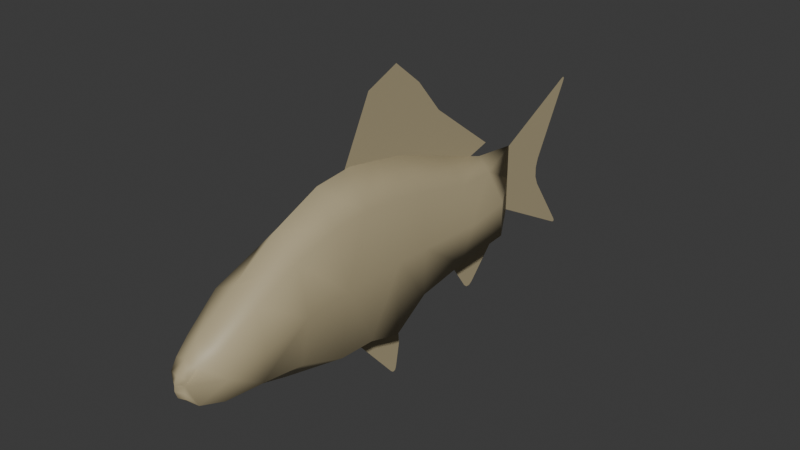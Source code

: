 # Source: Fish.blend  (saved by Blender 4.0.36; exported with 4.5.12 LTS)
import bpy
from mathutils import Matrix  # noqa: F401  (used for matrix-valued properties, if any)

bpy.ops.wm.read_factory_settings(use_empty=True)
scene = bpy.context.scene
scene.name = 'Scene'

# ---- collections
col_collection = bpy.data.collections.new('Collection'); scene.collection.children.link(col_collection)

# ---- materials (node trees are filled in below, after node groups)
mat_material_001 = bpy.data.materials.new('Material.001')
mat_material_001.use_transparent_shadow = False

# ---- material node trees
mat_material_001.use_nodes = True; mat_material_001.node_tree.nodes.clear()
_N = mat_material_001.node_tree.nodes; _L = mat_material_001.node_tree.links
n0 = _N.new('ShaderNodeBsdfPrincipled'); n0.name = 'Principled BSDF'; n0.location = (10, 300)
n0.inputs[0].default_value = (0.4621, 0.3916, 0.2384, 1.0)
n0.inputs[3].default_value = 1.45
n1 = _N.new('ShaderNodeOutputMaterial'); n1.name = 'Material Output'; n1.location = (300, 300)
_L.new(n0.outputs[0], n1.inputs[0])
n1.is_active_output = True

# ---- world
world_world = bpy.data.worlds.new('World'); scene.world = world_world
world_world.use_nodes = True; world_world.node_tree.nodes.clear()
_N = world_world.node_tree.nodes; _L = world_world.node_tree.links
n0 = _N.new('ShaderNodeOutputWorld'); n0.name = 'World Output'; n0.location = (300, 300)
n1 = _N.new('ShaderNodeBackground'); n1.name = 'Background'; n1.location = (10, 300)
n1.inputs[0].default_value = (0.05088, 0.05088, 0.05088, 1.0)
_L.new(n1.outputs[0], n0.inputs[0])
n0.is_active_output = True
world_world.color = (0.05088, 0.05088, 0.05088)
world_world.use_sun_shadow = False
world_world.sun_shadow_jitter_overblur = 0.0

# ---- meshes
me_plane = bpy.data.meshes.new('Plane')
me_plane.from_pydata([(0.0, -1.092, 0.5519), (0.0, -1.069, -0.2835), (0.0, -0.6835, 0.81), (0.0, -0.6771, -0.3959), (0.0, -0.2856, 0.9805), (0.0, -0.3113, -0.464), (0.0, 0.05482, 1.013), (0.0, -0.01058, -0.4836), (0.0, 0.5962, 0.9204), (0.0, 0.7379, -0.3607), (0.0, 1.207, 0.7093), (0.0, 1.161, -0.2319), (0.0, 1.605, -0.0723), (0.0, 2.06, 0.5198), (0.0, 2.06, -0.0887), (0.0, -1.435, 0.3174), (0.0, -1.454, -0.179), (0.0, 2.06, 0.2156), (0.0, -1.66, 0.01604), (0.0, 0.2893, 0.9727), (0.0, 0.3348, -0.4621), (0.0, -1.657, 0.06047), (0.0, -1.55, 0.2089), (0.0, -1.631, 0.1193), (0.0, -1.578, -0.1003), (0.0, -1.65, -0.01582), (0.0, -1.639, -0.0477), (0.0, 1.628, 0.5666), (-0.2025, -1.084, 0.4508), (-0.1777, -1.059, -0.1657), (-0.1856, -0.6842, 0.6132), (-0.1814, -0.6769, -0.2176), (-0.1814, -0.3001, 0.7106), (-0.2121, -0.2979, -0.3381), (-0.1773, 0.02505, 0.7254), (-0.2132, 0.02292, -0.3532), (-0.1796, 0.6751, 0.6398), (-0.1975, 0.6734, -0.2467), (-0.1799, 1.178, 0.5171), (-0.2036, 1.15, -0.1727), (-0.27, 1.605, -0.0723), (-0.1635, -1.384, 0.2473), (-0.1709, -1.39, -0.1329), (-0.27, -1.092, 0.1417), (-0.27, -0.6834, 0.2115), (-0.27, -0.2856, 0.2361), (-0.27, 0.05482, 0.2402), (-0.27, 0.5962, 0.2197), (-0.27, 1.207, 0.1828), (-0.2692, 1.605, 0.2317), (-0.2194, -1.388, 0.06155), (-0.04204, -1.604, 0.04589), (-0.1785, 0.3007, 0.7098), (-0.2383, 0.2936, -0.4174), (-0.27, 0.2893, 0.2313), (-0.04192, -1.632, 0.07361), (-0.1042, -1.538, 0.1791), (-0.07918, -1.609, 0.1159), (-0.1071, -1.557, -0.1057), (-0.0487, -1.613, -0.009171), (-0.05714, -1.613, -0.05038), (-0.1123, 1.618, 0.4588), (0.2025, -1.084, 0.4508), (0.1777, -1.059, -0.1657), (0.1856, -0.6842, 0.6132), (0.1814, -0.6769, -0.2176), (0.1814, -0.3001, 0.7106), (0.2121, -0.2979, -0.3381), (0.1773, 0.02505, 0.7254), (0.2132, 0.02292, -0.3532), (0.1796, 0.6751, 0.6398), (0.1975, 0.6734, -0.2467), (0.1799, 1.178, 0.5171), (0.2036, 1.15, -0.1727), (0.27, 1.605, -0.0723), (0.1635, -1.384, 0.2473), (0.1709, -1.39, -0.1329), (0.27, -1.092, 0.1417), (0.27, -0.6834, 0.2115), (0.27, -0.2856, 0.2361), (0.27, 0.05482, 0.2402), (0.27, 0.5962, 0.2197), (0.27, 1.207, 0.1828), (0.2692, 1.605, 0.2317), (0.2194, -1.388, 0.06155), (0.04204, -1.604, 0.04589), (0.1785, 0.3007, 0.7098), (0.2383, 0.2936, -0.4174), (0.27, 0.2893, 0.2313), (0.04192, -1.632, 0.07361), (0.1042, -1.538, 0.1791), (0.07918, -1.609, 0.1159), (0.1071, -1.557, -0.1057), (0.0487, -1.613, -0.009171), (0.05714, -1.613, -0.05038), (0.1123, 1.618, 0.4588), (-6.148e-17, 0.2653, 1.521), (3.486e-16, -0.01475, 0.9801), (1.016e-16, 1.716, 0.6598), (4.455e-16, 1.471, 0.5962), (8.388e-17, 1.395, 0.8992), (6.621e-17, 1.075, 1.139), (6.037e-17, 0.8323, 1.431), (3.724e-17, 0.5693, 1.646), (3.76e-16, 0.3783, 0.9394), (3.997e-16, 0.6278, 0.8823), (4.171e-16, 0.8814, 0.7965), (4.318e-16, 1.16, 0.6984), (-3.278e-16, 0.06894, -0.4764), (-3.226e-16, 0.2414, -0.4527), (-7.49e-17, 0.4713, -0.5296), (5.702e-17, 0.5975, -0.7432), (4.189e-18, 0.5452, -0.5773), (5.247e-17, 0.5914, -0.6555), (9.81e-18, 0.5588, -0.9558), (-3.647e-17, 0.5004, -0.9719), (-1.981e-18, 0.5464, -0.9832), (-1.892e-17, 0.525, -0.989), (-1.177e-16, 1.199, -0.1954), (-8.874e-17, 1.849, -0.06524), (-8.709e-17, 1.601, -0.05782), (-5.944e-17, 1.58, -0.6021), (-7.912e-17, 1.476, -0.5943), (-6.691e-17, 1.545, -0.6228), (-7.411e-17, 1.507, -0.62), (-3.585e-19, 1.832, -0.336), (-2.527e-17, 1.873, -0.1981), (1.06e-18, 1.858, -0.2961), (-8.057e-18, 1.873, -0.2457), (4.781e-17, 2.049, 0.5098), (4.781e-17, 2.049, -0.07917), (2.855e-17, 2.545, -0.009037), (2.8e-17, 2.533, 0.2424), (2.719e-17, 2.513, 0.06924), (2.699e-17, 2.509, 0.1613), (4.242e-17, 2.873, 0.8735), (4.433e-17, 2.84, 0.9076), (4.306e-17, 2.882, 0.8975), (4.364e-17, 2.879, 0.9124), (4.409e-17, 2.864, 0.9159), (4.213e-17, 2.866, -0.4812), (4.432e-17, 2.841, -0.509), (4.287e-17, 2.878, -0.5034), (4.355e-17, 2.877, -0.5165), (4.406e-17, 2.864, -0.5185)], [], [(43, 44, 31, 29), (44, 45, 33, 31), (45, 46, 35, 33), (54, 47, 37, 53), (47, 48, 39, 37), (48, 49, 40, 39), (49, 17, 14, 40), (43, 50, 41, 28), (61, 13, 17, 49), (29, 42, 50, 43), (36, 38, 48, 47), (52, 36, 47, 54), (32, 34, 46, 45), (30, 32, 45, 44), (28, 30, 44, 43), (34, 52, 54, 46), (46, 54, 53, 35), (50, 51, 55, 57, 56, 41), (42, 58, 60, 59, 51, 50), (38, 61, 49, 48), (0, 2, 30, 28), (3, 1, 29, 31), (2, 4, 32, 30), (5, 3, 31, 33), (4, 6, 34, 32), (7, 5, 33, 35), (6, 19, 52, 34), (9, 20, 53, 37), (8, 10, 38, 36), (11, 9, 37, 39), (12, 11, 39, 40), (14, 12, 40), (1, 16, 42, 29), (15, 0, 28, 41), (19, 8, 36, 52), (20, 7, 35, 53), (22, 15, 41, 56), (23, 22, 56, 57), (21, 23, 57, 55), (18, 21, 55, 51), (16, 24, 58, 42), (25, 18, 51, 59), (26, 25, 59, 60), (24, 26, 60, 58), (10, 27, 61, 38), (27, 13, 61), (77, 63, 65, 78), (78, 65, 67, 79), (79, 67, 69, 80), (88, 87, 71, 81), (81, 71, 73, 82), (82, 73, 74, 83), (83, 74, 14, 17), (77, 62, 75, 84), (95, 83, 17, 13), (63, 77, 84, 76), (70, 81, 82, 72), (86, 88, 81, 70), (66, 79, 80, 68), (64, 78, 79, 66), (62, 77, 78, 64), (68, 80, 88, 86), (80, 69, 87, 88), (84, 75, 90, 91, 89, 85), (76, 84, 85, 93, 94, 92), (72, 82, 83, 95), (0, 62, 64, 2), (3, 65, 63, 1), (2, 64, 66, 4), (5, 67, 65, 3), (4, 66, 68, 6), (7, 69, 67, 5), (6, 68, 86, 19), (9, 71, 87, 20), (8, 70, 72, 10), (11, 73, 71, 9), (12, 74, 73, 11), (14, 74, 12), (1, 63, 76, 16), (15, 75, 62, 0), (19, 86, 70, 8), (20, 87, 69, 7), (22, 90, 75, 15), (23, 91, 90, 22), (21, 89, 91, 23), (18, 85, 89, 21), (16, 76, 92, 24), (25, 93, 85, 18), (26, 94, 93, 25), (24, 92, 94, 26), (10, 72, 95, 27), (27, 95, 13), (100, 107, 99, 98), (96, 97, 104, 103), (103, 104, 105, 102), (102, 105, 106, 101), (101, 106, 107, 100), (108, 115, 117, 116, 114, 111, 113, 112, 110, 109), (118, 122, 124, 123, 121, 125, 127, 128, 126, 119, 120), (129, 130, 141, 144, 143, 142, 140, 131, 133, 134, 132, 135, 137, 138, 139, 136)])
me_plane.polygons.foreach_set('use_smooth', [True] * 100)
_uv = me_plane.uv_layers.new(name='UVMap')
_uv.uv.foreach_set('vector', [0.1475, 0.4937, 0.2289, 0.5145, 0.2302, 0.3866, 0.1541, 0.4021, 0.2289, 0.5145, 0.3082, 0.5218, 0.3058, 0.3507, 0.2302, 0.3866, 0.3082, 0.5218, 0.3761, 0.523, 0.3698, 0.3462, 0.3058, 0.3507, 0.4229, 0.5204, 0.484, 0.5169, 0.4994, 0.3779, 0.4237, 0.3271, 0.484, 0.5169, 0.6059, 0.5059, 0.5944, 0.4, 0.4994, 0.3779, 0.6059, 0.5059, 0.6852, 0.5205, 0.6852, 0.4299, 0.5944, 0.4, 0.6852, 0.5205, 0.7759, 0.5157, 0.7759, 0.425, 0.6852, 0.4299, 0.1475, 0.4937, 0.0884, 0.4698, 0.08935, 0.5251, 0.149, 0.5858, 0.6878, 0.5882, 0.7759, 0.6064, 0.7759, 0.5157, 0.6852, 0.5205, 0.1541, 0.4021, 0.088, 0.4118, 0.0884, 0.4698, 0.1475, 0.4937, 0.4998, 0.6421, 0.6001, 0.6056, 0.6059, 0.5059, 0.484, 0.5169, 0.4251, 0.663, 0.4998, 0.6421, 0.484, 0.5169, 0.4229, 0.5204, 0.3053, 0.6632, 0.3702, 0.6676, 0.3761, 0.523, 0.3082, 0.5218, 0.2288, 0.6342, 0.3053, 0.6632, 0.3082, 0.5218, 0.2289, 0.5145, 0.149, 0.5858, 0.2288, 0.6342, 0.2289, 0.5145, 0.1475, 0.4937, 0.3702, 0.6676, 0.4251, 0.663, 0.4229, 0.5204, 0.3761, 0.523, 0.3761, 0.523, 0.4229, 0.5204, 0.4237, 0.3271, 0.3698, 0.3462, 0.0884, 0.4698, 0.04535, 0.4651, 0.03981, 0.4734, 0.04437, 0.486, 0.05862, 0.5048, 0.08935, 0.5251, 0.088, 0.4118, 0.05473, 0.42, 0.04355, 0.4364, 0.04355, 0.4487, 0.04535, 0.4651, 0.0884, 0.4698, 0.6001, 0.6056, 0.6878, 0.5882, 0.6852, 0.5205, 0.6059, 0.5059, 0.1475, 0.6159, 0.2289, 0.6928, 0.2288, 0.6342, 0.149, 0.5858, 0.2302, 0.3335, 0.1521, 0.367, 0.1541, 0.4021, 0.2302, 0.3866, 0.2289, 0.6928, 0.3082, 0.7436, 0.3053, 0.6632, 0.2288, 0.6342, 0.3031, 0.3132, 0.2302, 0.3335, 0.2302, 0.3866, 0.3058, 0.3507, 0.3082, 0.7436, 0.3761, 0.7533, 0.3702, 0.6676, 0.3053, 0.6632, 0.3631, 0.3073, 0.3031, 0.3132, 0.3058, 0.3507, 0.3698, 0.3462, 0.3761, 0.7533, 0.4229, 0.7413, 0.4251, 0.663, 0.3702, 0.6676, 0.5123, 0.3439, 0.4319, 0.3137, 0.4237, 0.3271, 0.4994, 0.3779, 0.484, 0.7257, 0.6058, 0.6628, 0.6001, 0.6056, 0.4998, 0.6421, 0.5966, 0.3823, 0.5123, 0.3439, 0.4994, 0.3779, 0.5944, 0.4, 0.6852, 0.4299, 0.5966, 0.3823, 0.5944, 0.4, 0.6852, 0.4299, 0.7759, 0.425, 0.6852, 0.4299, 0.6852, 0.4299, 0.1521, 0.367, 0.07535, 0.3981, 0.088, 0.4118, 0.1541, 0.4021, 0.07909, 0.546, 0.1475, 0.6159, 0.149, 0.5858, 0.08935, 0.5251, 0.4229, 0.7413, 0.484, 0.7257, 0.4998, 0.6421, 0.4251, 0.663, 0.4319, 0.3137, 0.3631, 0.3073, 0.3698, 0.3462, 0.4237, 0.3271, 0.05617, 0.5137, 0.07909, 0.546, 0.08935, 0.5251, 0.05862, 0.5048, 0.04011, 0.487, 0.05617, 0.5137, 0.05862, 0.5048, 0.04437, 0.486, 0.03476, 0.4695, 0.04011, 0.487, 0.04437, 0.486, 0.03981, 0.4734, 0.03426, 0.4562, 0.03476, 0.4695, 0.03981, 0.4734, 0.04535, 0.4651, 0.07535, 0.3981, 0.05064, 0.4216, 0.05473, 0.42, 0.088, 0.4118, 0.03629, 0.4467, 0.03426, 0.4562, 0.04535, 0.4651, 0.04355, 0.4487, 0.03833, 0.4372, 0.03629, 0.4467, 0.04355, 0.4487, 0.04355, 0.4364, 0.05064, 0.4216, 0.03833, 0.4372, 0.04355, 0.4364, 0.05473, 0.42, 0.6058, 0.6628, 0.6897, 0.6203, 0.6878, 0.5882, 0.6001, 0.6056, 0.6897, 0.6203, 0.7759, 0.6064, 0.6878, 0.5882, 0.1475, 0.4937, 0.1541, 0.4021, 0.2302, 0.3866, 0.2289, 0.5145, 0.2289, 0.5145, 0.2302, 0.3866, 0.3058, 0.3507, 0.3082, 0.5218, 0.3082, 0.5218, 0.3058, 0.3507, 0.3698, 0.3462, 0.3761, 0.523, 0.4229, 0.5204, 0.4237, 0.3271, 0.4994, 0.3779, 0.484, 0.5169, 0.484, 0.5169, 0.4994, 0.3779, 0.5944, 0.4, 0.6059, 0.5059, 0.6059, 0.5059, 0.5944, 0.4, 0.6852, 0.4299, 0.6852, 0.5205, 0.6852, 0.5205, 0.6852, 0.4299, 0.7759, 0.425, 0.7759, 0.5157, 0.1475, 0.4937, 0.149, 0.5858, 0.08935, 0.5251, 0.0884, 0.4698, 0.6878, 0.5882, 0.6852, 0.5205, 0.7759, 0.5157, 0.7759, 0.6064, 0.1541, 0.4021, 0.1475, 0.4937, 0.0884, 0.4698, 0.088, 0.4118, 0.4998, 0.6421, 0.484, 0.5169, 0.6059, 0.5059, 0.6001, 0.6056, 0.4251, 0.663, 0.4229, 0.5204, 0.484, 0.5169, 0.4998, 0.6421, 0.3053, 0.6632, 0.3082, 0.5218, 0.3761, 0.523, 0.3702, 0.6676, 0.2288, 0.6342, 0.2289, 0.5145, 0.3082, 0.5218, 0.3053, 0.6632, 0.149, 0.5858, 0.1475, 0.4937, 0.2289, 0.5145, 0.2288, 0.6342, 0.3702, 0.6676, 0.3761, 0.523, 0.4229, 0.5204, 0.4251, 0.663, 0.3761, 0.523, 0.3698, 0.3462, 0.4237, 0.3271, 0.4229, 0.5204, 0.0884, 0.4698, 0.08935, 0.5251, 0.05862, 0.5048, 0.04437, 0.486, 0.03981, 0.4734, 0.04535, 0.4651, 0.088, 0.4118, 0.0884, 0.4698, 0.04535, 0.4651, 0.04355, 0.4487, 0.04355, 0.4364, 0.05473, 0.42, 0.6001, 0.6056, 0.6059, 0.5059, 0.6852, 0.5205, 0.6878, 0.5882, 0.1475, 0.6159, 0.149, 0.5858, 0.2288, 0.6342, 0.2289, 0.6928, 0.2302, 0.3335, 0.2302, 0.3866, 0.1541, 0.4021, 0.1521, 0.367, 0.2289, 0.6928, 0.2288, 0.6342, 0.3053, 0.6632, 0.3082, 0.7436, 0.3031, 0.3132, 0.3058, 0.3507, 0.2302, 0.3866, 0.2302, 0.3335, 0.3082, 0.7436, 0.3053, 0.6632, 0.3702, 0.6676, 0.3761, 0.7533, 0.3631, 0.3073, 0.3698, 0.3462, 0.3058, 0.3507, 0.3031, 0.3132, 0.3761, 0.7533, 0.3702, 0.6676, 0.4251, 0.663, 0.4229, 0.7413, 0.5123, 0.3439, 0.4994, 0.3779, 0.4237, 0.3271, 0.4319, 0.3137, 0.484, 0.7257, 0.4998, 0.6421, 0.6001, 0.6056, 0.6058, 0.6628, 0.5966, 0.3823, 0.5944, 0.4, 0.4994, 0.3779, 0.5123, 0.3439, 0.6852, 0.4299, 0.6852, 0.4299, 0.5944, 0.4, 0.5966, 0.3823, 0.7759, 0.425, 0.6852, 0.4299, 0.6852, 0.4299, 0.1521, 0.367, 0.1541, 0.4021, 0.088, 0.4118, 0.07535, 0.3981, 0.07909, 0.546, 0.08935, 0.5251, 0.149, 0.5858, 0.1475, 0.6159, 0.4229, 0.7413, 0.4251, 0.663, 0.4998, 0.6421, 0.484, 0.7257, 0.4319, 0.3137, 0.4237, 0.3271, 0.3698, 0.3462, 0.3631, 0.3073, 0.05617, 0.5137, 0.05862, 0.5048, 0.08935, 0.5251, 0.07909, 0.546, 0.04011, 0.487, 0.04437, 0.486, 0.05862, 0.5048, 0.05617, 0.5137, 0.03476, 0.4695, 0.03981, 0.4734, 0.04437, 0.486, 0.04011, 0.487, 0.03426, 0.4562, 0.04535, 0.4651, 0.03981, 0.4734, 0.03476, 0.4695, 0.07535, 0.3981, 0.088, 0.4118, 0.05473, 0.42, 0.05064, 0.4216, 0.03629, 0.4467, 0.04355, 0.4487, 0.04535, 0.4651, 0.03426, 0.4562, 0.03833, 0.4372, 0.04355, 0.4364, 0.04355, 0.4487, 0.03629, 0.4467, 0.05064, 0.4216, 0.05473, 0.42, 0.04355, 0.4364, 0.03833, 0.4372, 0.6058, 0.6628, 0.6001, 0.6056, 0.6878, 0.5882, 0.6897, 0.6203, 0.6897, 0.6203, 0.6878, 0.5882, 0.7759, 0.6064, 0.6723, 0.7462, 0.6254, 0.6863, 0.6874, 0.6559, 0.7362, 0.6552, 0.4071, 0.9129, 0.3912, 0.7703, 0.4696, 0.7581, 0.4857, 0.8536, 0.4857, 0.8536, 0.4696, 0.7581, 0.5194, 0.7411, 0.5541, 0.8328, 0.5541, 0.8328, 0.5194, 0.7411, 0.5699, 0.7156, 0.6085, 0.8031, 0.6085, 0.8031, 0.5699, 0.7156, 0.6254, 0.6863, 0.6723, 0.7462, 0.4146, 0.2415, 0.4832, 0.08173, 0.4881, 0.07662, 0.4923, 0.07837, 0.4948, 0.08651, 0.5018, 0.1908, 0.4978, 0.2167, 0.4896, 0.2397, 0.4887, 0.2511, 0.4442, 0.2491, 0.6342, 0.3167, 0.7022, 0.2212, 0.7084, 0.2135, 0.7159, 0.2127, 0.7228, 0.2189, 0.7321, 0.2988, 0.7372, 0.3107, 0.7402, 0.3257, 0.7403, 0.3399, 0.7305, 0.3795, 0.7155, 0.3869, 0.8397, 0.672, 0.833, 0.3099, 0.911, 0.1779, 0.9301, 0.1611, 0.9422, 0.1622, 0.9543, 0.1799, 0.9505, 0.2103, 0.8976, 0.4463, 0.897, 0.4696, 0.8969, 0.497, 0.8974, 0.5212, 0.9565, 0.7299, 0.9643, 0.7613, 0.9616, 0.7809, 0.9486, 0.7855, 0.9274, 0.7747])
me_plane.materials.append(mat_material_001)
me_plane.update()
arm_armature = bpy.data.armatures.new('Armature')  # bones are not reproduced

# ---- objects
ob_plane = bpy.data.objects.new('Plane', me_plane)
ob_armature = bpy.data.objects.new('Armature', arm_armature)

# ---- transforms, parenting, visibility, modifiers, constraints
ob_plane.parent = ob_armature
ob_plane.location = (0.0, 0.0, 0.0)
_vg = ob_plane.vertex_groups.new(name='Bone')
for _i, _w in zip([0, 1, 2, 3, 4, 5, 6, 7, 15, 16, 18, 21, 22, 23, 24, 25, 26, 28, 29, 30, 31, 32, 33, 34, 35, 41, 42, 43, 44, 45, 50, 51, 55, 56, 57, 58, 59, 60, 62, 63, 64, 65, 66, 67, 68, 69, 75, 76, 77, 78, 79, 84, 85, 89, 90, 91, 92, 93, 94], [0.9354, 0.9614, 0.4746, 0.7781, 0.1545, 0.222, 0.05889, 0.05022, 0.9942, 0.9965, 0.9998, 0.9998, 0.9985, 0.9997, 0.999, 0.9997, 0.9996, 0.9545, 0.9684, 0.7251, 0.8166, 0.1921, 0.2072, 0.06607, 0.04114, 0.9947, 0.9948, 0.9845, 0.8935, 0.1006, 0.9969, 0.9998, 0.9997, 0.9981, 0.9995, 0.9986, 0.9997, 0.9994, 0.9545, 0.9684, 0.7251, 0.8166, 0.1921, 0.2072, 0.06607, 0.04114, 0.9947, 0.9948, 0.9845, 0.8935, 0.1006, 0.9969, 0.9998, 0.9997, 0.9981, 0.9995, 0.9986, 0.9997, 0.9994]): _vg.add([_i], _w, 'REPLACE')
_vg = ob_plane.vertex_groups.new(name='Bone.001')
for _i, _w in zip([0, 1, 2, 3, 4, 5, 6, 7, 8, 9, 10, 11, 12, 13, 14, 17, 19, 20, 27, 28, 30, 31, 32, 33, 34, 35, 36, 37, 38, 39, 40, 44, 45, 46, 47, 48, 49, 52, 53, 54, 61, 62, 64, 65, 66, 67, 68, 69, 70, 71, 72, 73, 74, 78, 79, 80, 81, 82, 83, 86, 87, 88, 95, 98, 99, 100, 101, 102, 105, 106, 107, 118, 119, 120, 121, 122, 123, 124, 125, 126, 127, 128], [0.05915, 0.005247, 0.4856, 0.1547, 0.6752, 0.5218, 0.4386, 0.2108, 0.266, 0.8771, 0.8989, 0.9736, 0.9452, 0.2947, 0.2466, 0.4583, 0.2405, 0.4531, 0.7219, 0.03339, 0.2502, 0.133, 0.7062, 0.5576, 0.6761, 0.2502, 0.7417, 0.857, 0.9574, 0.9746, 0.9469, 0.1009, 0.8775, 0.9329, 0.9647, 0.9904, 0.9537, 0.4638, 0.2472, 0.9405, 0.8752, 0.03339, 0.2502, 0.133, 0.7062, 0.5576, 0.6761, 0.2502, 0.7417, 0.857, 0.9574, 0.9746, 0.9469, 0.1009, 0.8775, 0.9329, 0.9647, 0.9904, 0.9537, 0.4638, 0.2472, 0.9405, 0.8752, 0.3486, 0.3494, 0.2383, 0.0935, 0.006381, 0.01052, 0.09799, 0.2413, 0.7772, 0.6425, 0.7514, 0.702, 0.7204, 0.7048, 0.7124, 0.6753, 0.6551, 0.6678, 0.6595]): _vg.add([_i], _w, 'REPLACE')
_vg = ob_plane.vertex_groups.new(name='Bone.002')
for _i, _w in zip([10, 12, 13, 14, 17, 27, 40, 49, 61, 74, 83, 95, 118, 119, 120, 121, 122, 123, 124, 125, 126, 127, 128, 129, 130, 131, 132, 133, 134, 135, 136, 137, 138, 139, 140, 141, 142, 143, 144], [0.0074, 0.05325, 0.7042, 0.7529, 0.5406, 0.2727, 0.05127, 0.04029, 0.1217, 0.05127, 0.04029, 0.1217, 0.2228, 0.3575, 0.2486, 0.298, 0.2796, 0.2952, 0.2876, 0.3247, 0.3449, 0.3322, 0.3405, 1.0, 1.0, 1.0, 1.0, 1.0, 1.0, 1.0, 1.0, 1.0, 1.0, 1.0, 1.0, 1.0, 1.0, 1.0, 1.0]): _vg.add([_i], _w, 'REPLACE')
_vg = ob_plane.vertex_groups.new(name='Bone.003')
for _i, _w in zip([3, 5, 7, 9, 20, 31, 33, 35, 37, 46, 53, 54, 65, 67, 69, 71, 80, 87, 88, 108, 109, 110, 111, 112, 113, 114, 115, 116, 117], [0.06664, 0.255, 0.7378, 0.116, 0.5318, 0.04934, 0.2335, 0.7019, 0.135, 0.0134, 0.7387, 0.004031, 0.04934, 0.2335, 0.7019, 0.135, 0.0134, 0.7387, 0.004031, 1.0, 1.0, 1.0, 1.0, 1.0, 1.0, 1.0, 1.0, 1.0, 1.0]): _vg.add([_i], _w, 'REPLACE')
_vg = ob_plane.vertex_groups.new(name='Bone.004')
for _i, _w in zip([2, 4, 6, 8, 10, 19, 32, 34, 36, 52, 54, 66, 68, 70, 86, 88, 96, 97, 98, 99, 100, 101, 102, 103, 104, 105, 106, 107], [0.02578, 0.1666, 0.4984, 0.7267, 0.07108, 0.7363, 0.09711, 0.2507, 0.2477, 0.5076, 0.006029, 0.09711, 0.2507, 0.2477, 0.5076, 0.006029, 0.9981, 0.9962, 0.6514, 0.6506, 0.7617, 0.9065, 0.9718, 0.9983, 0.9953, 0.9697, 0.902, 0.7587]): _vg.add([_i], _w, 'REPLACE')
_m = ob_plane.modifiers.new('Triangulate', 'TRIANGULATE')
_m = ob_plane.modifiers.new('Armature', 'ARMATURE')
_m.object = ob_armature
ob_armature.location = (0.0, 0.0, 0.0)
ob_armature.show_in_front = True

# ---- collection membership
col_collection.objects.link(ob_plane)
col_collection.objects.link(ob_armature)

# ---- scene / render settings (as saved in the file)
scene.frame_start = 1; scene.frame_end = 250; scene.frame_set(1)
scene.render.engine = 'BLENDER_EEVEE_NEXT'
scene.cycles.sampling_pattern = 'TABULATED_SOBOL'
bpy.context.view_layer.update()

# ---- added for rendering (the .blend has no active camera and no usable light): camera, sun
cam_auto = bpy.data.cameras.new('AutoCamera')
cam_auto.lens = 50.0
cam_auto.sensor_width = 36.0
cam_auto.clip_end = 1000.0
ob_auto_camera = bpy.data.objects.new('AutoCamera', cam_auto)
scene.collection.objects.link(ob_auto_camera)
ob_auto_camera.location = (4.88392, -5.24969, 4.23575)
ob_auto_camera.rotation_euler = (1.09748, -7.21219e-08, 0.694738)
scene.camera = ob_auto_camera
light_auto_sun = bpy.data.lights.new('AutoSun', 'SUN')
light_auto_sun.energy = 3.0
light_auto_sun.angle = 0.0523599
ob_auto_sun = bpy.data.objects.new('AutoSun', light_auto_sun)
scene.collection.objects.link(ob_auto_sun)
ob_auto_sun.rotation_euler = (0.872665, 0.174533, 0.523599)
bpy.context.view_layer.update()

